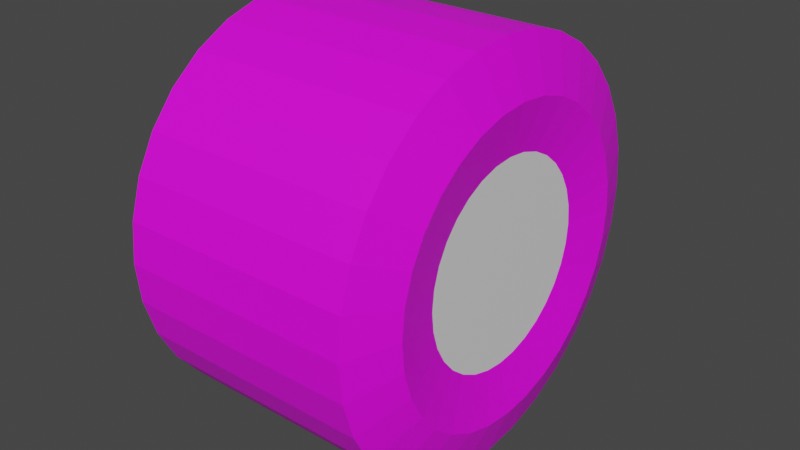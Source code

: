 # Source: tire.blend  (saved by Blender 2.82.7; exported with 4.5.12 LTS)
import bpy
from mathutils import Matrix  # noqa: F401  (used for matrix-valued properties, if any)

bpy.ops.wm.read_factory_settings(use_empty=True)
scene = bpy.context.scene
scene.name = 'Scene'

# ---- collections
col_collection = bpy.data.collections.new('Collection'); scene.collection.children.link(col_collection)

# ---- images (referenced by path relative to the original .blend; pixels are not part of the script)
import os
ASSET_DIR = os.environ.get("B2B_ASSET_DIR", "")  # directory of the original .blend (textures are referenced by path, not embedded)
HERE = os.path.dirname(os.path.abspath(__file__))  # packed textures are extracted next to this script under _unpacked/

def load_image(name, relpath, width, height, colorspace="sRGB"):
    """Load a texture the original file referenced (path relative to the .blend, or extracted next to this script)."""
    p = next((c for c in (os.path.join(HERE, relpath), os.path.join(ASSET_DIR, relpath)) if relpath and os.path.exists(c)), "")
    if p:
        img = bpy.data.images.load(p, check_existing=True)
        img.name = name
    else:  # same state as the original file: an image datablock whose file is absent (Cycles renders it pink)
        img = bpy.data.images.new(name, width, height)
        img.source = "FILE"
        img.filepath = "//" + (relpath or name)
    img.colorspace_settings.name = colorspace
    return img
img_texturescom_various_tiremotorcycle_1k_albedo_tif = load_image('TexturesCom_Various_TireMotorcycle_1K_albedo.tif', 'TexturesCom_Various_TireMotorcycle_1K_albedo.tif', 1024, 1024, 'sRGB')
img_texturescom_plastic_carbonfiber_1k_albedo_tif = load_image('TexturesCom_Plastic_CarbonFiber_1K_albedo.tif', 'TexturesCom_Plastic_CarbonFiber_1K_albedo.tif', 1024, 1024, 'sRGB')

# ---- materials (node trees are filled in below, after node groups)
mat_wheeltire = bpy.data.materials.new('wheelTire')
mat_wheeltire.use_transparent_shadow = False
mat_atv_body = bpy.data.materials.new('atv_body')
mat_atv_body.use_transparent_shadow = False
mat_hubcap = bpy.data.materials.new('hubcap')
mat_hubcap.use_transparent_shadow = False

# ---- material node trees
mat_wheeltire.use_nodes = True; mat_wheeltire.node_tree.nodes.clear()
_N = mat_wheeltire.node_tree.nodes; _L = mat_wheeltire.node_tree.links
n0 = _N.new('ShaderNodeOutputMaterial'); n0.name = 'Material Output'; n0.location = (300, 300)
n1 = _N.new('ShaderNodeBsdfPrincipled'); n1.name = 'Principled BSDF'; n1.location = (10, 300)
n1.distribution = 'GGX'
n1.subsurface_method = 'BURLEY'
n1.inputs[3].default_value = 1.45
n1.inputs[27].default_value = (0.0, 0.0, 0.0, 1.0)
n1.inputs[28].default_value = 1.0
n2 = _N.new('ShaderNodeTexImage'); n2.name = 'Image Texture'; n2.location = (-280, 280)
n2.image = img_texturescom_various_tiremotorcycle_1k_albedo_tif
_L.new(n1.outputs[0], n0.inputs[0])
_L.new(n2.outputs[0], n1.inputs[0])
n0.is_active_output = True
mat_atv_body.use_nodes = True; mat_atv_body.node_tree.nodes.clear()
_N = mat_atv_body.node_tree.nodes; _L = mat_atv_body.node_tree.links
n0 = _N.new('ShaderNodeOutputMaterial'); n0.name = 'Material Output'; n0.location = (300, 300)
n1 = _N.new('ShaderNodeBsdfPrincipled'); n1.name = 'Principled BSDF'; n1.location = (10, 300)
n1.distribution = 'GGX'
n1.subsurface_method = 'BURLEY'
n1.inputs[2].default_value = 0.4
n1.inputs[3].default_value = 1.45
n1.inputs[27].default_value = (0.0, 0.0, 0.0, 1.0)
n1.inputs[28].default_value = 1.0
n2 = _N.new('ShaderNodeNormalMap'); n2.name = 'Normal Map'; n2.location = (-300, -300)
n2.label = 'Normal/Map'
n3 = _N.new('ShaderNodeTexImage'); n3.name = 'Image Texture'; n3.location = (-280, 280)
n3.image = img_texturescom_plastic_carbonfiber_1k_albedo_tif
_L.new(n1.outputs[0], n0.inputs[0])
_L.new(n2.outputs[0], n1.inputs[5])
_L.new(n3.outputs[0], n1.inputs[0])
n0.is_active_output = True
mat_hubcap.use_nodes = True; mat_hubcap.node_tree.nodes.clear()
_N = mat_hubcap.node_tree.nodes; _L = mat_hubcap.node_tree.links
n0 = _N.new('ShaderNodeOutputMaterial'); n0.name = 'Material Output'; n0.location = (300, 300)
n1 = _N.new('ShaderNodeBsdfPrincipled'); n1.name = 'Principled BSDF'; n1.location = (10, 300)
n1.distribution = 'GGX'
n1.subsurface_method = 'BURLEY'
n1.inputs[3].default_value = 1.45
n1.inputs[27].default_value = (0.0, 0.0, 0.0, 1.0)
n1.inputs[28].default_value = 1.0
_L.new(n1.outputs[0], n0.inputs[0])
n0.is_active_output = True

# ---- world
world_world = bpy.data.worlds.new('World'); scene.world = world_world
world_world.use_nodes = True; world_world.node_tree.nodes.clear()
_N = world_world.node_tree.nodes; _L = world_world.node_tree.links
n0 = _N.new('ShaderNodeOutputWorld'); n0.name = 'World Output'; n0.location = (300, 300)
n1 = _N.new('ShaderNodeBackground'); n1.name = 'Background'; n1.location = (10, 300)
n1.inputs[0].default_value = (0.05088, 0.05088, 0.05088, 1.0)
_L.new(n1.outputs[0], n0.inputs[0])
n0.is_active_output = True
world_world.color = (0.05088, 0.05088, 0.05088)
world_world.use_sun_shadow = False
world_world.sun_shadow_jitter_overblur = 0.0

# ---- meshes
me_cylinder = bpy.data.meshes.new('Cylinder')
me_cylinder.from_pydata([(-0.2985, -0.5134, 0.01944), (0.3293, -0.2525, 0.01944), (-0.2985, -0.5034, -0.08167), (0.3293, -0.2475, -0.03076), (-0.2985, -0.474, -0.1789), (0.3293, -0.2329, -0.07904), (-0.2985, -0.4261, -0.2685), (0.3293, -0.2091, -0.1235), (-0.2985, -0.3616, -0.347), (0.3293, -0.1771, -0.1625), (-0.2985, -0.2831, -0.4115), (0.3293, -0.1381, -0.1945), (-0.2985, -0.1935, -0.4594), (0.3293, -0.0936, -0.2183), (-0.2985, -0.09623, -0.4889), (0.3293, -0.04532, -0.233), (-0.2985, 0.004883, -0.4988), (0.3293, 0.004883, -0.2379), (-0.2985, 0.106, -0.4889), (0.3293, 0.05509, -0.233), (-0.2985, 0.2032, -0.4594), (0.3293, 0.1034, -0.2183), (-0.2985, 0.2928, -0.4115), (0.3293, 0.1479, -0.1945), (-0.2985, 0.3714, -0.347), (0.3293, 0.1869, -0.1625), (-0.2985, 0.4358, -0.2685), (0.3293, 0.2189, -0.1235), (-0.2985, 0.4837, -0.1789), (0.3293, 0.2427, -0.07904), (-0.2985, 0.5132, -0.08167), (0.3293, 0.2573, -0.03076), (-0.2985, 0.5232, 0.01944), (0.3293, 0.2622, 0.01944), (-0.2985, 0.5132, 0.1206), (0.3293, 0.2573, 0.06965), (-0.2985, 0.4837, 0.2178), (0.3293, 0.2427, 0.1179), (-0.2985, 0.4358, 0.3074), (0.3293, 0.2189, 0.1624), (-0.2985, 0.3714, 0.3859), (0.3293, 0.1869, 0.2014), (-0.2985, 0.2928, 0.4504), (0.3293, 0.1479, 0.2334), (-0.2985, 0.2032, 0.4983), (0.3293, 0.1034, 0.2572), (-0.2985, 0.106, 0.5278), (0.3293, 0.05509, 0.2719), (-0.2985, 0.004883, 0.5377), (0.3293, 0.004883, 0.2768), (-0.2985, -0.09623, 0.5278), (0.3293, -0.04533, 0.2719), (-0.2985, -0.1935, 0.4983), (0.3293, -0.0936, 0.2572), (-0.2985, -0.2831, 0.4504), (0.3293, -0.1381, 0.2334), (-0.2985, -0.3616, 0.3859), (0.3293, -0.1771, 0.2014), (-0.2985, -0.4261, 0.3074), (0.3293, -0.2091, 0.1624), (-0.2985, -0.474, 0.2178), (0.3293, -0.2329, 0.1179), (-0.2985, -0.5034, 0.1206), (0.3293, -0.2475, 0.06965), (0.3092, -0.5034, -0.08167), (0.3092, -0.5134, 0.01944), (0.3092, -0.474, -0.1789), (0.3092, -0.4261, -0.2685), (0.3092, -0.3616, -0.347), (0.3092, -0.2831, -0.4115), (0.3092, -0.1935, -0.4594), (0.3092, -0.09623, -0.4889), (0.3092, 0.004883, -0.4988), (0.3092, 0.106, -0.4889), (0.3092, 0.2032, -0.4594), (0.3092, 0.2928, -0.4115), (0.3092, 0.3714, -0.347), (0.3092, 0.4358, -0.2685), (0.3092, 0.4837, -0.1789), (0.3092, 0.5132, -0.08167), (0.3092, 0.5232, 0.01944), (0.3092, 0.5132, 0.1206), (0.3092, 0.4837, 0.2178), (0.3092, 0.4358, 0.3074), (0.3092, 0.3714, 0.3859), (0.3092, 0.2928, 0.4504), (0.3092, 0.2032, 0.4983), (0.3092, 0.106, 0.5278), (0.3092, 0.004883, 0.5377), (0.3092, -0.09623, 0.5278), (0.3092, -0.1935, 0.4983), (0.3092, -0.2831, 0.4504), (0.3092, -0.3616, 0.3859), (0.3092, -0.4261, 0.3074), (0.3092, -0.474, 0.2178), (0.3092, -0.5034, 0.1206), (0.357, -0.3742, -0.05597), (0.357, -0.3817, 0.01944), (0.357, -0.3522, -0.1285), (0.357, -0.3165, -0.1953), (0.357, -0.2684, -0.2539), (0.357, -0.2099, -0.302), (0.357, -0.143, -0.3377), (0.357, -0.07053, -0.3597), (0.357, 0.004883, -0.3671), (0.357, 0.08029, -0.3597), (0.357, 0.1528, -0.3377), (0.357, 0.2196, -0.302), (0.357, 0.2782, -0.2539), (0.357, 0.3263, -0.1953), (0.357, 0.362, -0.1285), (0.357, 0.384, -0.05597), (0.357, 0.3914, 0.01944), (0.357, 0.384, 0.09486), (0.357, 0.362, 0.1674), (0.357, 0.3263, 0.2342), (0.357, 0.2782, 0.2928), (0.357, 0.2196, 0.3408), (0.357, 0.1528, 0.3766), (0.357, 0.08029, 0.3986), (0.357, 0.004883, 0.406), (0.357, -0.07053, 0.3986), (0.357, -0.143, 0.3766), (0.357, -0.2099, 0.3408), (0.357, -0.2684, 0.2928), (0.357, -0.3165, 0.2342), (0.357, -0.3522, 0.1674), (0.357, -0.3742, 0.09486)], [], [(2, 65, 0), (2, 66, 64), (6, 66, 4), (8, 67, 6), (10, 68, 8), (12, 69, 10), (14, 70, 12), (16, 71, 14), (18, 72, 16), (20, 73, 18), (22, 74, 20), (24, 75, 22), (26, 76, 24), (28, 77, 26), (30, 78, 28), (32, 79, 30), (34, 80, 32), (36, 81, 34), (38, 82, 36), (40, 83, 38), (40, 85, 84), (44, 85, 42), (46, 86, 44), (48, 87, 46), (50, 88, 48), (52, 89, 50), (54, 90, 52), (56, 91, 54), (58, 92, 56), (58, 94, 93), (33, 49, 1), (60, 95, 94), (0, 95, 62), (34, 18, 2), (65, 96, 97), (64, 98, 96), (98, 67, 99), (67, 100, 99), (68, 101, 100), (101, 70, 102), (70, 103, 102), (71, 104, 103), (104, 73, 105), (105, 74, 106), (74, 107, 106), (107, 76, 108), (76, 109, 108), (109, 78, 110), (110, 79, 111), (79, 112, 111), (112, 81, 113), (81, 114, 113), (82, 115, 114), (83, 116, 115), (116, 85, 117), (85, 118, 117), (118, 87, 119), (87, 120, 119), (88, 121, 120), (121, 90, 122), (90, 123, 122), (91, 124, 123), (92, 125, 124), (93, 126, 125), (126, 95, 127), (95, 97, 127), (97, 3, 1), (96, 5, 3), (5, 99, 7), (99, 9, 7), (100, 11, 9), (11, 102, 13), (102, 15, 13), (15, 104, 17), (104, 19, 17), (105, 21, 19), (106, 23, 21), (107, 25, 23), (25, 109, 27), (109, 29, 27), (29, 111, 31), (111, 33, 31), (33, 113, 35), (113, 37, 35), (114, 39, 37), (39, 116, 41), (41, 117, 43), (43, 118, 45), (45, 119, 47), (119, 49, 47), (120, 51, 49), (121, 53, 51), (122, 55, 53), (123, 57, 55), (124, 59, 57), (125, 61, 59), (61, 127, 63), (127, 1, 63), (2, 64, 65), (2, 4, 66), (6, 67, 66), (8, 68, 67), (10, 69, 68), (12, 70, 69), (14, 71, 70), (16, 72, 71), (18, 73, 72), (20, 74, 73), (22, 75, 74), (24, 76, 75), (26, 77, 76), (28, 78, 77), (30, 79, 78), (32, 80, 79), (34, 81, 80), (36, 82, 81), (38, 83, 82), (40, 84, 83), (40, 42, 85), (44, 86, 85), (46, 87, 86), (48, 88, 87), (50, 89, 88), (52, 90, 89), (54, 91, 90), (56, 92, 91), (58, 93, 92), (58, 60, 94), (1, 3, 5), (5, 7, 1), (7, 9, 1), (9, 11, 13), (13, 15, 17), (17, 19, 21), (21, 23, 25), (25, 27, 29), (29, 31, 25), (31, 33, 25), (33, 35, 41), (35, 37, 41), (37, 39, 41), (41, 43, 45), (45, 47, 49), (49, 51, 53), (53, 55, 57), (57, 59, 61), (61, 63, 57), (63, 1, 57), (9, 13, 17), (17, 21, 33), (21, 25, 33), (41, 45, 33), (45, 49, 33), (49, 53, 1), (53, 57, 1), (1, 9, 17), (1, 17, 33), (60, 62, 95), (0, 65, 95), (2, 0, 62), (62, 60, 58), (58, 56, 50), (56, 54, 50), (54, 52, 50), (50, 48, 46), (46, 44, 42), (42, 40, 38), (38, 36, 34), (34, 32, 30), (30, 28, 26), (26, 24, 18), (24, 22, 18), (22, 20, 18), (18, 16, 14), (14, 12, 18), (12, 10, 18), (10, 8, 6), (6, 4, 2), (2, 62, 50), (62, 58, 50), (50, 46, 34), (46, 42, 34), (42, 38, 34), (34, 30, 18), (30, 26, 18), (10, 6, 18), (6, 2, 18), (2, 50, 34), (65, 64, 96), (64, 66, 98), (98, 66, 67), (67, 68, 100), (68, 69, 101), (101, 69, 70), (70, 71, 103), (71, 72, 104), (104, 72, 73), (105, 73, 74), (74, 75, 107), (107, 75, 76), (76, 77, 109), (109, 77, 78), (110, 78, 79), (79, 80, 112), (112, 80, 81), (81, 82, 114), (82, 83, 115), (83, 84, 116), (116, 84, 85), (85, 86, 118), (118, 86, 87), (87, 88, 120), (88, 89, 121), (121, 89, 90), (90, 91, 123), (91, 92, 124), (92, 93, 125), (93, 94, 126), (126, 94, 95), (95, 65, 97), (97, 96, 3), (96, 98, 5), (5, 98, 99), (99, 100, 9), (100, 101, 11), (11, 101, 102), (102, 103, 15), (15, 103, 104), (104, 105, 19), (105, 106, 21), (106, 107, 23), (107, 108, 25), (25, 108, 109), (109, 110, 29), (29, 110, 111), (111, 112, 33), (33, 112, 113), (113, 114, 37), (114, 115, 39), (39, 115, 116), (41, 116, 117), (43, 117, 118), (45, 118, 119), (119, 120, 49), (120, 121, 51), (121, 122, 53), (122, 123, 55), (123, 124, 57), (124, 125, 59), (125, 126, 61), (61, 126, 127), (127, 97, 1)])
me_cylinder.polygons.foreach_set('use_smooth', [True] * 252)
me_cylinder.polygons.foreach_set('material_index', [0, 0, 0, 0, 0, 0, 0, 0, 0, 0, 0, 0, 0, 0, 0, 0, 0, 0, 0, 0, 0, 0, 0, 0, 0, 0, 0, 0, 0, 0, 2, 0, 0, 0, 0, 0, 0, 0, 0, 0, 0, 0, 0, 0, 0, 0, 0, 0, 0, 0, 0, 0, 0, 0, 0, 0, 0, 0, 0, 0, 0, 0, 0, 0, 0, 0, 0, 0, 0, 0, 0, 0, 0, 0, 0, 0, 0, 0, 0, 0, 0, 0, 0, 0, 0, 0, 0, 0, 0, 0, 0, 0, 0, 0, 0, 0, 0, 0, 0, 0, 0, 0, 0, 0, 0, 0, 0, 0, 0, 0, 0, 0, 0, 0, 0, 0, 0, 0, 0, 0, 0, 0, 0, 0, 0, 0, 0, 0, 2, 2, 2, 2, 2, 2, 2, 2, 2, 2, 2, 2, 2, 2, 2, 2, 2, 2, 2, 2, 2, 2, 2, 2, 2, 2, 2, 2, 2, 0, 0, 0, 0, 0, 0, 0, 0, 0, 0, 0, 0, 0, 0, 0, 0, 0, 0, 0, 0, 0, 0, 0, 0, 0, 0, 0, 0, 0, 0, 0, 0, 0, 0, 0, 0, 0, 0, 0, 0, 0, 0, 0, 0, 0, 0, 0, 0, 0, 0, 0, 0, 0, 0, 0, 0, 0, 0, 0, 0, 0, 0, 0, 0, 0, 0, 0, 0, 0, 0, 0, 0, 0, 0, 0, 0, 0, 0, 0, 0, 0, 0, 0, 0, 0, 0, 0, 0, 0, 0, 0, 0, 0, 0, 0])
_k = set([(0, 2), (0, 62), (0, 65), (1, 3), (1, 63), (1, 97), (2, 4), (2, 64), (3, 5), (3, 96), (4, 6), (4, 66), (5, 7), (5, 98), (6, 8), (6, 67), (7, 9), (7, 99), (8, 10), (8, 68), (9, 11), (9, 100), (10, 12), (10, 69), (11, 13), (11, 101), (12, 14), (12, 70), (13, 15), (13, 102), (14, 16), (14, 71), (15, 17), (15, 103), (16, 18), (16, 72), (17, 19), (17, 104), (18, 20), (18, 73), (19, 21), (19, 105), (20, 22), (20, 74), (21, 23), (21, 106), (22, 24), (22, 75), (23, 25), (23, 107), (24, 26), (24, 76), (25, 27), (25, 108), (26, 28), (26, 77), (27, 29), (27, 109), (28, 30), (28, 78), (29, 31), (29, 110), (30, 32), (30, 79), (31, 33), (31, 111), (32, 34), (32, 80), (33, 35), (33, 112), (34, 36), (34, 81), (35, 37), (35, 113), (36, 38), (36, 82), (37, 39), (37, 114), (38, 40), (38, 83), (39, 41), (39, 115), (40, 42), (40, 84), (41, 43), (41, 116), (42, 44), (42, 85), (43, 45), (43, 117), (44, 46), (44, 86), (45, 47), (45, 118), (46, 48), (46, 87), (47, 49), (47, 119), (48, 50), (48, 88), (49, 51), (49, 120), (50, 52), (50, 89), (51, 53), (51, 121), (52, 54), (52, 90), (53, 55), (53, 122), (54, 56), (54, 91), (55, 57), (55, 123), (56, 58), (56, 92), (57, 59), (57, 124), (58, 60), (58, 93), (59, 61), (59, 125), (60, 62), (60, 94), (61, 63), (61, 126), (62, 95), (63, 127), (64, 65), (64, 66), (64, 96), (65, 95), (65, 97), (66, 67), (66, 98), (67, 68), (67, 99), (68, 69), (68, 100), (69, 70), (69, 101), (70, 71), (70, 102), (71, 72), (71, 103), (72, 73), (72, 104), (73, 74), (73, 105), (74, 75), (74, 106), (75, 76), (75, 107), (76, 77), (76, 108), (77, 78), (77, 109), (78, 79), (78, 110), (79, 80), (79, 111), (80, 81), (80, 112), (81, 82), (81, 113), (82, 83), (82, 114), (83, 84), (83, 115), (84, 85), (84, 116), (85, 86), (85, 117), (86, 87), (86, 118), (87, 88), (87, 119), (88, 89), (88, 120), (89, 90), (89, 121), (90, 91), (90, 122), (91, 92), (91, 123), (92, 93), (92, 124), (93, 94), (93, 125), (94, 95), (94, 126), (95, 127), (96, 97), (96, 98), (97, 127), (98, 99), (99, 100), (100, 101), (101, 102), (102, 103), (103, 104), (104, 105), (105, 106), (106, 107), (107, 108), (108, 109), (109, 110), (110, 111), (111, 112), (112, 113), (113, 114), (114, 115), (115, 116), (116, 117), (117, 118), (118, 119), (119, 120), (120, 121), (121, 122), (122, 123), (123, 124), (124, 125), (125, 126), (126, 127)])
me_cylinder.attributes.new('sharp_edge', 'BOOLEAN', 'EDGE').data.foreach_set('value', [ (min(e.vertices), max(e.vertices)) in _k for e in me_cylinder.edges])
_uv = me_cylinder.uv_layers.new(name='UVMap')
_uv.uv.foreach_set('vector', [0.25, 0.2768, 0.221, 0.7768, 0.221, 0.2768, 0.25, 0.2768, 0.2746, 0.7768, 0.25, 0.7768, 0.9718, 0.779, 1.001, 0.279, 1.001, 0.779, 0.9396, 0.779, 0.9718, 0.279, 0.9718, 0.779, 0.9054, 0.779, 0.9396, 0.279, 0.9396, 0.779, 0.8706, 0.779, 0.9054, 0.279, 0.9054, 0.779, 0.8365, 0.779, 0.8706, 0.279, 0.8706, 0.779, 0.8043, 0.779, 0.8365, 0.279, 0.8365, 0.779, 0.7753, 0.779, 0.8043, 0.279, 0.8043, 0.779, 0.7507, 0.779, 0.7753, 0.279, 0.7753, 0.779, 0.5297, 0.279, 0.5007, 0.779, 0.5007, 0.279, 0.5618, 0.279, 0.5297, 0.779, 0.5297, 0.279, 0.596, 0.279, 0.5618, 0.779, 0.5618, 0.279, 0.6308, 0.279, 0.596, 0.779, 0.596, 0.279, 0.665, 0.279, 0.6308, 0.779, 0.6308, 0.279, 0.6971, 0.279, 0.665, 0.779, 0.665, 0.279, 0.7261, 0.279, 0.6971, 0.779, 0.6971, 0.279, 0.7507, 0.279, 0.7261, 0.779, 0.7261, 0.279, 0.3036, 0.2768, 0.2746, 0.7768, 0.2746, 0.2768, 0.3357, 0.2768, 0.3036, 0.7768, 0.3036, 0.2768, 0.3357, 0.2768, 0.3699, 0.7768, 0.3357, 0.7768, 0.4047, 0.2768, 0.3699, 0.7768, 0.3699, 0.2768, 0.4389, 0.2768, 0.4047, 0.7768, 0.4047, 0.2768, 0.471, 0.2768, 0.4389, 0.7768, 0.4389, 0.2768, 0.5, 0.2768, 0.471, 0.7768, 0.471, 0.2768, 0.02462, 0.2768, 2.98e-08, 0.7768, 8.941e-08, 0.2768, 0.05358, 0.2768, 0.02462, 0.7768, 0.02462, 0.2768, 0.08575, 0.2768, 0.05358, 0.7768, 0.05358, 0.2768, 0.1199, 0.2768, 0.08575, 0.7768, 0.08575, 0.2768, 0.1199, 0.2768, 0.1547, 0.7768, 0.1199, 0.7768, 0.25, 0.1144, 0.1144, 0.25, 0.25, 0.3856, 0.1547, 0.2768, 0.1889, 0.7768, 0.1547, 0.7768, 0.221, 0.2768, 0.1889, 0.7768, 0.1889, 0.2768, 0.7032, 0.01461, 0.9854, 0.2032, 0.7968, 0.4854, 0.25, 0.49, 0.2849, 0.4256, 0.25, 0.429, 0.2968, 0.4854, 0.3185, 0.4154, 0.2849, 0.4256, 0.3185, 0.4154, 0.3833, 0.4496, 0.3494, 0.3988, 0.3833, 0.4496, 0.3766, 0.3766, 0.3494, 0.3988, 0.4197, 0.4197, 0.3988, 0.3494, 0.3766, 0.3766, 0.3988, 0.3494, 0.4717, 0.3418, 0.4154, 0.3185, 0.4717, 0.3418, 0.4256, 0.2849, 0.4154, 0.3185, 0.4854, 0.2968, 0.429, 0.25, 0.4256, 0.2849, 0.429, 0.25, 0.4854, 0.2032, 0.4256, 0.2151, 0.4256, 0.2151, 0.4717, 0.1582, 0.4154, 0.1815, 0.4717, 0.1582, 0.3988, 0.1506, 0.4154, 0.1815, 0.3988, 0.1506, 0.4197, 0.08029, 0.3766, 0.1234, 0.4197, 0.08029, 0.3494, 0.1012, 0.3766, 0.1234, 0.3494, 0.1012, 0.3418, 0.02827, 0.3185, 0.08463, 0.3185, 0.08463, 0.2968, 0.01461, 0.2849, 0.07444, 0.2968, 0.01461, 0.25, 0.071, 0.2849, 0.07444, 0.25, 0.071, 0.2032, 0.01461, 0.2151, 0.07444, 0.2032, 0.01461, 0.1815, 0.08463, 0.2151, 0.07444, 0.1582, 0.02827, 0.1506, 0.1012, 0.1815, 0.08463, 0.1167, 0.05045, 0.1234, 0.1234, 0.1506, 0.1012, 0.1234, 0.1234, 0.05045, 0.1167, 0.1012, 0.1506, 0.05045, 0.1167, 0.08463, 0.1815, 0.1012, 0.1506, 0.08463, 0.1815, 0.01461, 0.2032, 0.07444, 0.2151, 0.01461, 0.2032, 0.071, 0.25, 0.07444, 0.2151, 0.01, 0.25, 0.07444, 0.2849, 0.071, 0.25, 0.07444, 0.2849, 0.02827, 0.3418, 0.08463, 0.3185, 0.02827, 0.3418, 0.1012, 0.3494, 0.08463, 0.3185, 0.05045, 0.3833, 0.1234, 0.3766, 0.1012, 0.3494, 0.08029, 0.4197, 0.1506, 0.3988, 0.1234, 0.3766, 0.1167, 0.4496, 0.1815, 0.4154, 0.1506, 0.3988, 0.1815, 0.4154, 0.2032, 0.4854, 0.2151, 0.4256, 0.2032, 0.4854, 0.25, 0.429, 0.2151, 0.4256, 0.25, 0.429, 0.2765, 0.383, 0.25, 0.3856, 0.2849, 0.4256, 0.3019, 0.3753, 0.2765, 0.383, 0.3019, 0.3753, 0.3494, 0.3988, 0.3254, 0.3628, 0.3494, 0.3988, 0.3459, 0.3459, 0.3254, 0.3628, 0.3766, 0.3766, 0.3628, 0.3254, 0.3459, 0.3459, 0.3628, 0.3254, 0.4154, 0.3185, 0.3753, 0.3019, 0.4154, 0.3185, 0.383, 0.2765, 0.3753, 0.3019, 0.383, 0.2765, 0.429, 0.25, 0.3856, 0.25, 0.429, 0.25, 0.383, 0.2235, 0.3856, 0.25, 0.4256, 0.2151, 0.3753, 0.1981, 0.383, 0.2235, 0.4154, 0.1815, 0.3628, 0.1746, 0.3753, 0.1981, 0.3988, 0.1506, 0.3459, 0.1541, 0.3628, 0.1746, 0.3459, 0.1541, 0.3494, 0.1012, 0.3254, 0.1372, 0.3494, 0.1012, 0.3019, 0.1247, 0.3254, 0.1372, 0.3019, 0.1247, 0.2849, 0.07444, 0.2765, 0.117, 0.2849, 0.07444, 0.25, 0.1144, 0.2765, 0.117, 0.25, 0.1144, 0.2151, 0.07444, 0.2235, 0.117, 0.2151, 0.07444, 0.1981, 0.1247, 0.2235, 0.117, 0.1815, 0.08463, 0.1746, 0.1372, 0.1981, 0.1247, 0.1746, 0.1372, 0.1234, 0.1234, 0.1541, 0.1541, 0.1541, 0.1541, 0.1012, 0.1506, 0.1372, 0.1746, 0.1372, 0.1746, 0.08463, 0.1815, 0.1247, 0.1981, 0.1247, 0.1981, 0.07444, 0.2151, 0.117, 0.2235, 0.07444, 0.2151, 0.1144, 0.25, 0.117, 0.2235, 0.071, 0.25, 0.117, 0.2765, 0.1144, 0.25, 0.07444, 0.2849, 0.1247, 0.3019, 0.117, 0.2765, 0.08463, 0.3185, 0.1372, 0.3254, 0.1247, 0.3019, 0.1012, 0.3494, 0.1541, 0.3459, 0.1372, 0.3254, 0.1234, 0.3766, 0.1746, 0.3628, 0.1541, 0.3459, 0.1506, 0.3988, 0.1981, 0.3753, 0.1746, 0.3628, 0.1981, 0.3753, 0.2151, 0.4256, 0.2235, 0.383, 0.2151, 0.4256, 0.25, 0.3856, 0.2235, 0.383, 0.25, 0.2768, 0.25, 0.7768, 0.221, 0.7768, 0.25, 0.2768, 0.2746, 0.2768, 0.2746, 0.7768, 0.9718, 0.779, 0.9718, 0.279, 1.001, 0.279, 0.9396, 0.779, 0.9396, 0.279, 0.9718, 0.279, 0.9054, 0.779, 0.9054, 0.279, 0.9396, 0.279, 0.8706, 0.779, 0.8706, 0.279, 0.9054, 0.279, 0.8365, 0.779, 0.8365, 0.279, 0.8706, 0.279, 0.8043, 0.779, 0.8043, 0.279, 0.8365, 0.279, 0.7753, 0.779, 0.7753, 0.279, 0.8043, 0.279, 0.7507, 0.779, 0.7507, 0.279, 0.7753, 0.279, 0.5297, 0.279, 0.5297, 0.779, 0.5007, 0.779, 0.5618, 0.279, 0.5618, 0.779, 0.5297, 0.779, 0.596, 0.279, 0.596, 0.779, 0.5618, 0.779, 0.6308, 0.279, 0.6308, 0.779, 0.596, 0.779, 0.665, 0.279, 0.665, 0.779, 0.6308, 0.779, 0.6971, 0.279, 0.6971, 0.779, 0.665, 0.779, 0.7261, 0.279, 0.7261, 0.779, 0.6971, 0.779, 0.7507, 0.279, 0.7507, 0.779, 0.7261, 0.779, 0.3036, 0.2768, 0.3036, 0.7768, 0.2746, 0.7768, 0.3357, 0.2768, 0.3357, 0.7768, 0.3036, 0.7768, 0.3357, 0.2768, 0.3699, 0.2768, 0.3699, 0.7768, 0.4047, 0.2768, 0.4047, 0.7768, 0.3699, 0.7768, 0.4389, 0.2768, 0.4389, 0.7768, 0.4047, 0.7768, 0.471, 0.2768, 0.471, 0.7768, 0.4389, 0.7768, 0.5, 0.2768, 0.5, 0.7768, 0.471, 0.7768, 0.02462, 0.2768, 0.02462, 0.7768, 2.98e-08, 0.7768, 0.05358, 0.2768, 0.05358, 0.7768, 0.02462, 0.7768, 0.08575, 0.2768, 0.08575, 0.7768, 0.05358, 0.7768, 0.1199, 0.2768, 0.1199, 0.7768, 0.08575, 0.7768, 0.1199, 0.2768, 0.1547, 0.2768, 0.1547, 0.7768, 0.25, 0.3856, 0.2765, 0.383, 0.3019, 0.3753, 0.3019, 0.3753, 0.3254, 0.3628, 0.25, 0.3856, 0.3254, 0.3628, 0.3459, 0.3459, 0.25, 0.3856, 0.3459, 0.3459, 0.3628, 0.3254, 0.3753, 0.3019, 0.3753, 0.3019, 0.383, 0.2765, 0.3856, 0.25, 0.3856, 0.25, 0.383, 0.2235, 0.3753, 0.1981, 0.3753, 0.1981, 0.3628, 0.1746, 0.3459, 0.1541, 0.3459, 0.1541, 0.3254, 0.1372, 0.3019, 0.1247, 0.3019, 0.1247, 0.2765, 0.117, 0.3459, 0.1541, 0.2765, 0.117, 0.25, 0.1144, 0.3459, 0.1541, 0.25, 0.1144, 0.2235, 0.117, 0.1541, 0.1541, 0.2235, 0.117, 0.1981, 0.1247, 0.1541, 0.1541, 0.1981, 0.1247, 0.1746, 0.1372, 0.1541, 0.1541, 0.1541, 0.1541, 0.1372, 0.1746, 0.1247, 0.1981, 0.1247, 0.1981, 0.117, 0.2235, 0.1144, 0.25, 0.1144, 0.25, 0.117, 0.2765, 0.1247, 0.3019, 0.1247, 0.3019, 0.1372, 0.3254, 0.1541, 0.3459, 0.1541, 0.3459, 0.1746, 0.3628, 0.1981, 0.3753, 0.1981, 0.3753, 0.2235, 0.383, 0.1541, 0.3459, 0.2235, 0.383, 0.25, 0.3856, 0.1541, 0.3459, 0.3459, 0.3459, 0.3753, 0.3019, 0.3856, 0.25, 0.3856, 0.25, 0.3753, 0.1981, 0.25, 0.1144, 0.3753, 0.1981, 0.3459, 0.1541, 0.25, 0.1144, 0.1541, 0.1541, 0.1247, 0.1981, 0.25, 0.1144, 0.1247, 0.1981, 0.1144, 0.25, 0.25, 0.1144, 0.1144, 0.25, 0.1247, 0.3019, 0.25, 0.3856, 0.1247, 0.3019, 0.1541, 0.3459, 0.25, 0.3856, 0.25, 0.3856, 0.3459, 0.3459, 0.3856, 0.25, 0.25, 0.3856, 0.3856, 0.25, 0.25, 0.1144, 0.1547, 0.2768, 0.1889, 0.2768, 0.1889, 0.7768, 0.221, 0.2768, 0.221, 0.7768, 0.1889, 0.7768, 0.7968, 0.4854, 0.75, 0.49, 0.7032, 0.4854, 0.7032, 0.4854, 0.6582, 0.4717, 0.6167, 0.4496, 0.6167, 0.4496, 0.5803, 0.4197, 0.5146, 0.2968, 0.5803, 0.4197, 0.5504, 0.3833, 0.5146, 0.2968, 0.5504, 0.3833, 0.5283, 0.3418, 0.5146, 0.2968, 0.5146, 0.2968, 0.51, 0.25, 0.5146, 0.2032, 0.5146, 0.2032, 0.5283, 0.1582, 0.5504, 0.1167, 0.5504, 0.1167, 0.5803, 0.08029, 0.6167, 0.05045, 0.6167, 0.05045, 0.6582, 0.02827, 0.7032, 0.01461, 0.7032, 0.01461, 0.75, 0.01, 0.7968, 0.01461, 0.7968, 0.01461, 0.8418, 0.02827, 0.8833, 0.05045, 0.8833, 0.05045, 0.9197, 0.08029, 0.9854, 0.2032, 0.9197, 0.08029, 0.9496, 0.1167, 0.9854, 0.2032, 0.9496, 0.1167, 0.9717, 0.1582, 0.9854, 0.2032, 0.9854, 0.2032, 0.99, 0.25, 0.9854, 0.2968, 0.9854, 0.2968, 0.9717, 0.3418, 0.9854, 0.2032, 0.9717, 0.3418, 0.9496, 0.3833, 0.9854, 0.2032, 0.9496, 0.3833, 0.9197, 0.4197, 0.8833, 0.4496, 0.8833, 0.4496, 0.8418, 0.4717, 0.7968, 0.4854, 0.7968, 0.4854, 0.7032, 0.4854, 0.5146, 0.2968, 0.7032, 0.4854, 0.6167, 0.4496, 0.5146, 0.2968, 0.5146, 0.2968, 0.5146, 0.2032, 0.7032, 0.01461, 0.5146, 0.2032, 0.5504, 0.1167, 0.7032, 0.01461, 0.5504, 0.1167, 0.6167, 0.05045, 0.7032, 0.01461, 0.7032, 0.01461, 0.7968, 0.01461, 0.9854, 0.2032, 0.7968, 0.01461, 0.8833, 0.05045, 0.9854, 0.2032, 0.9496, 0.3833, 0.8833, 0.4496, 0.9854, 0.2032, 0.8833, 0.4496, 0.7968, 0.4854, 0.9854, 0.2032, 0.7968, 0.4854, 0.5146, 0.2968, 0.7032, 0.01461, 0.25, 0.49, 0.2968, 0.4854, 0.2849, 0.4256, 0.2968, 0.4854, 0.3418, 0.4717, 0.3185, 0.4154, 0.3185, 0.4154, 0.3418, 0.4717, 0.3833, 0.4496, 0.3833, 0.4496, 0.4197, 0.4197, 0.3766, 0.3766, 0.4197, 0.4197, 0.4496, 0.3833, 0.3988, 0.3494, 0.3988, 0.3494, 0.4496, 0.3833, 0.4717, 0.3418, 0.4717, 0.3418, 0.4854, 0.2968, 0.4256, 0.2849, 0.4854, 0.2968, 0.49, 0.25, 0.429, 0.25, 0.429, 0.25, 0.49, 0.25, 0.4854, 0.2032, 0.4256, 0.2151, 0.4854, 0.2032, 0.4717, 0.1582, 0.4717, 0.1582, 0.4496, 0.1167, 0.3988, 0.1506, 0.3988, 0.1506, 0.4496, 0.1167, 0.4197, 0.08029, 0.4197, 0.08029, 0.3833, 0.05045, 0.3494, 0.1012, 0.3494, 0.1012, 0.3833, 0.05045, 0.3418, 0.02827, 0.3185, 0.08463, 0.3418, 0.02827, 0.2968, 0.01461, 0.2968, 0.01461, 0.25, 0.01, 0.25, 0.071, 0.25, 0.071, 0.25, 0.01, 0.2032, 0.01461, 0.2032, 0.01461, 0.1582, 0.02827, 0.1815, 0.08463, 0.1582, 0.02827, 0.1167, 0.05045, 0.1506, 0.1012, 0.1167, 0.05045, 0.08029, 0.08029, 0.1234, 0.1234, 0.1234, 0.1234, 0.08029, 0.08029, 0.05045, 0.1167, 0.05045, 0.1167, 0.02827, 0.1582, 0.08463, 0.1815, 0.08463, 0.1815, 0.02827, 0.1582, 0.01461, 0.2032, 0.01461, 0.2032, 0.01, 0.25, 0.071, 0.25, 0.01, 0.25, 0.01461, 0.2968, 0.07444, 0.2849, 0.07444, 0.2849, 0.01461, 0.2968, 0.02827, 0.3418, 0.02827, 0.3418, 0.05045, 0.3833, 0.1012, 0.3494, 0.05045, 0.3833, 0.08029, 0.4197, 0.1234, 0.3766, 0.08029, 0.4197, 0.1167, 0.4496, 0.1506, 0.3988, 0.1167, 0.4496, 0.1582, 0.4717, 0.1815, 0.4154, 0.1815, 0.4154, 0.1582, 0.4717, 0.2032, 0.4854, 0.2032, 0.4854, 0.25, 0.49, 0.25, 0.429, 0.25, 0.429, 0.2849, 0.4256, 0.2765, 0.383, 0.2849, 0.4256, 0.3185, 0.4154, 0.3019, 0.3753, 0.3019, 0.3753, 0.3185, 0.4154, 0.3494, 0.3988, 0.3494, 0.3988, 0.3766, 0.3766, 0.3459, 0.3459, 0.3766, 0.3766, 0.3988, 0.3494, 0.3628, 0.3254, 0.3628, 0.3254, 0.3988, 0.3494, 0.4154, 0.3185, 0.4154, 0.3185, 0.4256, 0.2849, 0.383, 0.2765, 0.383, 0.2765, 0.4256, 0.2849, 0.429, 0.25, 0.429, 0.25, 0.4256, 0.2151, 0.383, 0.2235, 0.4256, 0.2151, 0.4154, 0.1815, 0.3753, 0.1981, 0.4154, 0.1815, 0.3988, 0.1506, 0.3628, 0.1746, 0.3988, 0.1506, 0.3766, 0.1234, 0.3459, 0.1541, 0.3459, 0.1541, 0.3766, 0.1234, 0.3494, 0.1012, 0.3494, 0.1012, 0.3185, 0.08463, 0.3019, 0.1247, 0.3019, 0.1247, 0.3185, 0.08463, 0.2849, 0.07444, 0.2849, 0.07444, 0.25, 0.071, 0.25, 0.1144, 0.25, 0.1144, 0.25, 0.071, 0.2151, 0.07444, 0.2151, 0.07444, 0.1815, 0.08463, 0.1981, 0.1247, 0.1815, 0.08463, 0.1506, 0.1012, 0.1746, 0.1372, 0.1746, 0.1372, 0.1506, 0.1012, 0.1234, 0.1234, 0.1541, 0.1541, 0.1234, 0.1234, 0.1012, 0.1506, 0.1372, 0.1746, 0.1012, 0.1506, 0.08463, 0.1815, 0.1247, 0.1981, 0.08463, 0.1815, 0.07444, 0.2151, 0.07444, 0.2151, 0.071, 0.25, 0.1144, 0.25, 0.071, 0.25, 0.07444, 0.2849, 0.117, 0.2765, 0.07444, 0.2849, 0.08463, 0.3185, 0.1247, 0.3019, 0.08463, 0.3185, 0.1012, 0.3494, 0.1372, 0.3254, 0.1012, 0.3494, 0.1234, 0.3766, 0.1541, 0.3459, 0.1234, 0.3766, 0.1506, 0.3988, 0.1746, 0.3628, 0.1506, 0.3988, 0.1815, 0.4154, 0.1981, 0.3753, 0.1981, 0.3753, 0.1815, 0.4154, 0.2151, 0.4256, 0.2151, 0.4256, 0.25, 0.429, 0.25, 0.3856])
me_cylinder.materials.append(mat_wheeltire)
me_cylinder.materials.append(mat_atv_body)
me_cylinder.materials.append(mat_hubcap)
me_cylinder.use_remesh_fix_poles = True
me_cylinder.use_remesh_preserve_attributes = False
me_cylinder.use_mirror_vertex_groups = False
me_cylinder.update()
me_cylinder.normals_split_custom_set([tuple(v) for v in zip(*[iter([7.542e-09, -0.9952, -0.09802, 7.542e-09, -0.9952, -0.09802, 7.542e-09, -0.9952, -0.09802, -5.617e-08, -0.9569, -0.2903, 1.999e-08, -0.9569, -0.2903, 3.017e-08, -0.9569, -0.2903, -4.503e-08, -0.8819, -0.4714, -3.192e-08, -0.8819, -0.4714, -4.678e-08, -0.8819, -0.4714, -2.202e-08, -0.773, -0.6344, -2.596e-09, -0.773, -0.6344, -2.462e-08, -0.773, -0.6344, 5.681e-09, -0.6344, -0.773, 6.697e-10, -0.6344, -0.773, 6.351e-09, -0.6344, -0.773, 7.576e-08, -0.4714, -0.8819, 1.154e-07, -0.4714, -0.8819, 7.046e-08, -0.4714, -0.8819, 5.053e-08, -0.2903, -0.9569, 1.124e-07, -0.2903, -0.9569, 4.226e-08, -0.2903, -0.9569, 1.063e-07, -0.09802, -0.9952, 1.19e-07, -0.09802, -0.9952, 1.046e-07, -0.09802, -0.9952, 1.326e-07, 0.09802, -0.9952, 1.221e-07, 0.09802, -0.9952, 1.34e-07, 0.09802, -0.9952, 1.19e-07, 0.2903, -0.9569, 2.269e-07, 0.2903, -0.9569, 1.046e-07, 0.2903, -0.9569, 5.053e-08, 0.4714, -0.8819, 1.124e-07, 0.4714, -0.8819, 4.226e-08, 0.4714, -0.8819, 1.837e-07, 0.6344, -0.773, 1.281e-07, 0.6344, -0.773, 1.911e-07, 0.6344, -0.773, 1.264e-07, 0.773, -0.6344, 1.213e-07, 0.773, -0.6344, 1.27e-07, 0.773, -0.6344, 1.558e-07, 0.8819, -0.4714, 1.514e-07, 0.8819, -0.4714, 1.564e-07, 0.8819, -0.4714, 1.098e-07, 0.9569, -0.2903, 3.955e-08, 0.9569, -0.2903, 1.191e-07, 0.9569, -0.2903, 7.542e-09, 0.9952, -0.09802, 7.542e-09, 0.9952, -0.09802, 7.542e-09, 0.9952, -0.09802, -7.844e-09, 0.9952, 0.09802, -2.421e-08, 0.9952, 0.09802, -5.657e-09, 0.9952, 0.09802, -6.111e-08, 0.9569, 0.2903, 4.602e-08, 0.9569, 0.2903, -7.542e-08, 0.9569, 0.2903, 5.882e-08, 0.8819, 0.4714, 3.355e-08, 0.8819, 0.4714, 6.22e-08, 0.8819, 0.4714, -3.897e-09, 0.773, 0.6344, -1.069e-07, 0.773, 0.6344, 9.868e-09, 0.773, 0.6344, -8.57e-08, 0.6344, 0.773, -1.01e-08, 0.6344, 0.773, 0.0, 0.6344, 0.773, -1.302e-07, 0.4714, 0.8819, -1.535e-08, 0.4714, 0.8819, -1.456e-07, 0.4714, 0.8819, -1.05e-07, 0.2903, 0.9569, -1.237e-08, 0.2903, 0.9569, -1.174e-07, 0.2903, 0.9569, -2.325e-08, 0.09802, 0.9952, 1.037e-07, 0.09802, 0.9952, -4.022e-08, 0.09802, 0.9952, -6.339e-08, -0.09802, 0.9952, -7.472e-09, -0.09802, 0.9952, -7.086e-08, -0.09802, 0.9952, -3.598e-08, -0.2903, 0.9569, -4.241e-09, -0.2903, 0.9569, -4.022e-08, -0.2903, 0.9569, -1.304e-07, -0.4714, 0.8819, -2.283e-07, -0.4714, 0.8819, -1.174e-07, -0.4714, 0.8819, -2.763e-07, -0.6344, 0.773, -3.519e-07, -0.6344, 0.773, -2.662e-07, -0.6344, 0.773, -2.602e-07, -0.773, 0.6344, -2.436e-07, -0.773, 0.6344, -2.625e-07, -0.773, 0.6344, -1.351e-07, -0.8819, 0.4714, -2.288e-07, -0.8819, 0.4714, -2.414e-07, -0.8819, 0.4714, 1.0, 3.961e-07, -2.603e-07, 1.0, -7.562e-08, -8.122e-07, 1.0, -2.341e-07, -3.096e-07, -2.781e-08, -0.9569, 0.2903, -1.23e-07, -0.9569, 0.2903, -1.358e-07, -0.9569, 0.2903, -7.542e-09, -0.9952, 0.09802, -7.542e-09, -0.9952, 0.09802, -7.542e-09, -0.9952, 0.09802, -1.0, 9.911e-08, -3.665e-10, -1.0, 7.266e-08, 3.336e-07, -1.0, 8.391e-08, 3.617e-07, 0.9394, -0.3412, -0.0336, 0.9394, -0.3412, -0.0336, 0.9394, -0.3412, -0.0336, 0.9394, -0.3281, -0.09952, 0.9394, -0.3281, -0.09952, 0.9394, -0.3281, -0.09952, 0.9394, -0.3024, -0.1616, 0.9394, -0.3024, -0.1616, 0.9394, -0.3024, -0.1616, 0.9394, -0.265, -0.2175, 0.9394, -0.265, -0.2175, 0.9394, -0.265, -0.2175, 0.9394, -0.2175, -0.265, 0.9394, -0.2175, -0.265, 0.9394, -0.2175, -0.265, 0.9394, -0.1616, -0.3024, 0.9394, -0.1616, -0.3024, 0.9394, -0.1616, -0.3024, 0.9394, -0.09952, -0.3281, 0.9394, -0.09952, -0.3281, 0.9394, -0.09952, -0.3281, 0.9394, -0.0336, -0.3412, 0.9394, -0.0336, -0.3412, 0.9394, -0.0336, -0.3412, 0.9394, 0.0336, -0.3412, 0.9394, 0.0336, -0.3412, 0.9394, 0.0336, -0.3412, 0.9394, 0.09952, -0.3281, 0.9394, 0.09952, -0.3281, 0.9394, 0.09952, -0.3281, 0.9394, 0.1616, -0.3024, 0.9394, 0.1616, -0.3024, 0.9394, 0.1616, -0.3024, 0.9394, 0.2175, -0.265, 0.9394, 0.2175, -0.265, 0.9394, 0.2175, -0.265, 0.9394, 0.265, -0.2175, 0.9394, 0.265, -0.2175, 0.9394, 0.265, -0.2175, 0.9394, 0.3024, -0.1616, 0.9394, 0.3024, -0.1616, 0.9394, 0.3024, -0.1616, 0.9394, 0.3281, -0.09952, 0.9394, 0.3281, -0.09952, 0.9394, 0.3281, -0.09952, 0.9394, 0.3412, -0.0336, 0.9394, 0.3412, -0.0336, 0.9394, 0.3412, -0.0336, 0.9394, 0.3412, 0.0336, 0.9394, 0.3412, 0.0336, 0.9394, 0.3412, 0.0336, 0.9394, 0.3281, 0.09952, 0.9394, 0.3281, 0.09952, 0.9394, 0.3281, 0.09952, 0.9394, 0.3024, 0.1616, 0.9394, 0.3024, 0.1616, 0.9394, 0.3024, 0.1616, 0.9394, 0.265, 0.2175, 0.9394, 0.265, 0.2175, 0.9394, 0.265, 0.2175, 0.9394, 0.2175, 0.265, 0.9394, 0.2175, 0.265, 0.9394, 0.2175, 0.265, 0.9394, 0.1616, 0.3024, 0.9394, 0.1616, 0.3024, 0.9394, 0.1616, 0.3024, 0.9394, 0.09952, 0.3281, 0.9394, 0.09952, 0.3281, 0.9394, 0.09952, 0.3281, 0.9394, 0.0336, 0.3412, 0.9394, 0.0336, 0.3412, 0.9394, 0.0336, 0.3412, 0.9394, -0.0336, 0.3412, 0.9394, -0.0336, 0.3412, 0.9394, -0.0336, 0.3412, 0.9394, -0.09952, 0.3281, 0.9394, -0.09952, 0.3281, 0.9394, -0.09952, 0.3281, 0.9394, -0.1616, 0.3024, 0.9394, -0.1616, 0.3024, 0.9394, -0.1616, 0.3024, 0.9394, -0.2175, 0.265, 0.9394, -0.2175, 0.265, 0.9394, -0.2175, 0.265, 0.9394, -0.265, 0.2175, 0.9394, -0.265, 0.2175, 0.9394, -0.265, 0.2175, 0.9394, -0.3024, 0.1616, 0.9394, -0.3024, 0.1616, 0.9394, -0.3024, 0.1616, 0.9394, -0.3281, 0.09951, 0.9394, -0.3281, 0.09952, 0.9394, -0.3281, 0.09951, 0.9394, -0.3412, 0.0336, 0.9394, -0.3412, 0.0336, 0.9394, -0.3412, 0.0336, 0.9774, 0.2102, 0.0207, 0.9774, 0.2102, 0.0207, 0.9774, 0.2102, 0.0207, 0.9774, 0.2021, 0.06132, 0.9774, 0.2021, 0.06132, 0.9774, 0.2021, 0.06132, 0.9774, 0.1863, 0.09957, 0.9774, 0.1863, 0.09957, 0.9774, 0.1863, 0.09957, 0.9774, 0.1633, 0.134, 0.9774, 0.1633, 0.134, 0.9774, 0.1633, 0.134, 0.9774, 0.134, 0.1633, 0.9774, 0.134, 0.1633, 0.9774, 0.134, 0.1633, 0.9774, 0.09957, 0.1863, 0.9774, 0.09957, 0.1863, 0.9774, 0.09957, 0.1863, 0.9774, 0.06132, 0.2021, 0.9774, 0.06132, 0.2021, 0.9774, 0.06132, 0.2021, 0.9774, 0.0207, 0.2102, 0.9774, 0.0207, 0.2102, 0.9774, 0.0207, 0.2102, 0.9774, -0.0207, 0.2102, 0.9774, -0.0207, 0.2102, 0.9774, -0.0207, 0.2102, 0.9774, -0.06132, 0.2021, 0.9774, -0.06132, 0.2021, 0.9774, -0.06132, 0.2021, 0.9774, -0.09957, 0.1863, 0.9774, -0.09957, 0.1863, 0.9774, -0.09957, 0.1863, 0.9774, -0.134, 0.1633, 0.9774, -0.134, 0.1633, 0.9774, -0.134, 0.1633, 0.9774, -0.1633, 0.134, 0.9774, -0.1633, 0.134, 0.9774, -0.1633, 0.134, 0.9774, -0.1863, 0.09957, 0.9774, -0.1863, 0.09957, 0.9774, -0.1863, 0.09957, 0.9774, -0.2021, 0.06132, 0.9774, -0.2021, 0.06132, 0.9774, -0.2021, 0.06132, 0.9774, -0.2102, 0.0207, 0.9774, -0.2102, 0.0207, 0.9774, -0.2102, 0.0207, 0.9774, -0.2102, -0.0207, 0.9774, -0.2102, -0.0207, 0.9774, -0.2102, -0.0207, 0.9774, -0.2021, -0.06132, 0.9774, -0.2021, -0.06132, 0.9774, -0.2021, -0.06132, 0.9774, -0.1863, -0.09957, 0.9774, -0.1863, -0.09957, 0.9774, -0.1863, -0.09957, 0.9774, -0.1633, -0.134, 0.9774, -0.1633, -0.134, 0.9774, -0.1633, -0.134, 0.9774, -0.134, -0.1633, 0.9774, -0.134, -0.1633, 0.9774, -0.134, -0.1633, 0.9774, -0.09957, -0.1863, 0.9774, -0.09957, -0.1863, 0.9774, -0.09957, -0.1863, 0.9774, -0.06132, -0.2021, 0.9774, -0.06132, -0.2021, 0.9774, -0.06132, -0.2021, 0.9774, -0.0207, -0.2102, 0.9774, -0.0207, -0.2102, 0.9774, -0.0207, -0.2102, 0.9774, 0.0207, -0.2102, 0.9774, 0.0207, -0.2102, 0.9774, 0.0207, -0.2102, 0.9774, 0.06132, -0.2021, 0.9774, 0.06132, -0.2021, 0.9774, 0.06132, -0.2021, 0.9774, 0.09957, -0.1863, 0.9774, 0.09957, -0.1863, 0.9774, 0.09957, -0.1863, 0.9774, 0.134, -0.1633, 0.9774, 0.134, -0.1633, 0.9774, 0.134, -0.1633, 0.9774, 0.1633, -0.134, 0.9774, 0.1633, -0.134, 0.9774, 0.1633, -0.134, 0.9774, 0.1863, -0.09957, 0.9774, 0.1863, -0.09957, 0.9774, 0.1863, -0.09957, 0.9774, 0.2021, -0.06132, 0.9774, 0.2021, -0.06132, 0.9774, 0.2021, -0.06132, 0.9774, 0.2102, -0.0207, 0.9774, 0.2102, -0.0207, 0.9774, 0.2102, -0.0207, 7.542e-09, -0.9952, -0.09802, 7.542e-09, -0.9952, -0.09802, 7.542e-09, -0.9952, -0.09802, -5.617e-08, -0.9569, -0.2903, -6.635e-08, -0.9569, -0.2903, 1.999e-08, -0.9569, -0.2903, -4.503e-08, -0.8819, -0.4714, -3.017e-08, -0.8819, -0.4714, -3.192e-08, -0.8819, -0.4714, -2.202e-08, -0.773, -0.6344, 0.0, -0.773, -0.6344, -2.596e-09, -0.773, -0.6344, 5.681e-09, -0.6344, -0.773, 0.0, -0.6344, -0.773, 6.697e-10, -0.6344, -0.773, 7.576e-08, -0.4714, -0.8819, 1.207e-07, -0.4714, -0.8819, 1.154e-07, -0.4714, -0.8819, 5.053e-08, -0.2903, -0.9569, 1.207e-07, -0.2903, -0.9569, 1.124e-07, -0.2903, -0.9569, 1.063e-07, -0.09802, -0.9952, 1.207e-07, -0.09802, -0.9952, 1.19e-07, -0.09802, -0.9952, 1.326e-07, 0.09802, -0.9952, 1.207e-07, 0.09802, -0.9952, 1.221e-07, 0.09802, -0.9952, 1.19e-07, 0.2903, -0.9569, 2.414e-07, 0.2903, -0.9569, 2.269e-07, 0.2903, -0.9569, 5.053e-08, 0.4714, -0.8819, 1.207e-07, 0.4714, -0.8819, 1.124e-07, 0.4714, -0.8819, 1.837e-07, 0.6344, -0.773, 1.207e-07, 0.6344, -0.773, 1.281e-07, 0.6344, -0.773, 1.264e-07, 0.773, -0.6344, 1.207e-07, 0.773, -0.6344, 1.213e-07, 0.773, -0.6344, 1.558e-07, 0.8819, -0.4714, 1.508e-07, 0.8819, -0.4714, 1.514e-07, 0.8819, -0.4714, 1.098e-07, 0.9569, -0.2903, 3.017e-08, 0.9569, -0.2903, 3.955e-08, 0.9569, -0.2903, 7.542e-09, 0.9952, -0.09802, 7.542e-09, 0.9952, -0.09802, 7.542e-09, 0.9952, -0.09802, -7.844e-09, 0.9952, 0.09802, -2.64e-08, 0.9952, 0.09802, -2.421e-08, 0.9952, 0.09802, -6.111e-08, 0.9569, 0.2903, 6.034e-08, 0.9569, 0.2903, 4.602e-08, 0.9569, 0.2903, 5.882e-08, 0.8819, 0.4714, 3.017e-08, 0.8819, 0.4714, 3.355e-08, 0.8819, 0.4714, -3.897e-09, 0.773, 0.6344, -1.207e-07, 0.773, 0.6344, -1.069e-07, 0.773, 0.6344, -8.57e-08, 0.6344, 0.773, -9.58e-08, 0.6344, 0.773, -1.01e-08, 0.6344, 0.773, -1.302e-07, 0.4714, 0.8819, 0.0, 0.4714, 0.8819, -1.535e-08, 0.4714, 0.8819, -1.05e-07, 0.2903, 0.9569, 0.0, 0.2903, 0.9569, -1.237e-08, 0.2903, 0.9569, -2.325e-08, 0.09802, 0.9952, 1.207e-07, 0.09802, 0.9952, 1.037e-07, 0.09802, 0.9952, -6.339e-08, -0.09802, 0.9952, 0.0, -0.09802, 0.9952, -7.472e-09, -0.09802, 0.9952, -3.598e-08, -0.2903, 0.9569, 0.0, -0.2903, 0.9569, -4.241e-09, -0.2903, 0.9569, -1.304e-07, -0.4714, 0.8819, -2.414e-07, -0.4714, 0.8819, -2.283e-07, -0.4714, 0.8819, -2.763e-07, -0.6344, 0.773, -3.62e-07, -0.6344, 0.773, -3.519e-07, -0.6344, 0.773, -2.602e-07, -0.773, 0.6344, -2.414e-07, -0.773, 0.6344, -2.436e-07, -0.773, 0.6344, -1.351e-07, -0.8819, 0.4714, -1.225e-07, -0.8819, 0.4714, -2.288e-07, -0.8819, 0.4714, 1.0, -2.341e-07, -3.096e-07, 1.0, 0.0, -2.968e-07, 1.0, 0.0, 4.56e-07, 1.0, 0.0, 4.56e-07, 1.0, 0.0, 3.407e-07, 1.0, -2.341e-07, -3.096e-07, 1.0, 0.0, 3.407e-07, 1.0, -2.012e-07, 8.272e-08, 1.0, -2.341e-07, -3.096e-07, 1.0, -2.012e-07, 8.272e-08, 1.0, 0.0, 0.0, 1.0, 2.409e-07, -6.984e-07, 1.0, 2.409e-07, -6.984e-07, 1.0, 4.689e-07, -2.898e-06, 1.0, -6.7e-08, -6.234e-08, 1.0, -6.7e-08, -6.234e-08, 1.0, -1.876e-06, 0.0, 1.0, -6.25e-08, 0.0, 1.0, -6.25e-08, 0.0, 1.0, 0.0, 0.0, 1.0, 8.277e-08, 0.0, 1.0, 8.277e-08, 0.0, 1.0, 0.0, 0.0, 1.0, 4.897e-06, 0.0, 1.0, 4.897e-06, 0.0, 1.0, -2.073e-06, 0.0, 1.0, 8.277e-08, 0.0, 1.0, -2.073e-06, 0.0, 1.0, 3.961e-07, -2.603e-07, 1.0, 8.277e-08, 0.0, 1.0, 3.961e-07, -2.603e-07, 1.0, 6.05e-06, 4.578e-07, 1.0, -1.633e-06, -1.637e-06, 1.0, 6.05e-06, 4.578e-07, 1.0, -1.714e-05, -8.743e-06, 1.0, -1.633e-06, -1.637e-06, 1.0, -1.714e-05, -8.743e-06, 1.0, 0.0, 0.0, 1.0, -1.633e-06, -1.637e-06, 1.0, -1.633e-06, -1.637e-06, 1.0, -3.751e-06, 0.0, 1.0, -3.214e-07, -1.107e-06, 1.0, -3.214e-07, -1.107e-06, 1.0, -4.689e-07, 3.013e-06, 1.0, -7.562e-08, -8.122e-07, 1.0, -7.562e-08, -8.122e-07, 1.0, 0.0, 0.0, 1.0, 5.579e-08, -1.167e-06, 1.0, 5.579e-08, -1.167e-06, 1.0, -3.751e-06, 0.0, 1.0, 1.302e-06, -1.858e-06, 1.0, 1.302e-06, -1.858e-06, 1.0, 0.0, 0.0, 1.0, 9.795e-06, -8.743e-06, 1.0, 9.795e-06, -8.743e-06, 1.0, -1.735e-06, -2.214e-07, 1.0, 1.302e-06, -1.858e-06, 1.0, -1.735e-06, -2.214e-07, 1.0, -2.341e-07, -3.096e-07, 1.0, 1.302e-06, -1.858e-06, 1.0, -2.012e-07, 8.272e-08, 1.0, 2.409e-07, -6.984e-07, 1.0, -6.7e-08, -6.234e-08, 1.0, -6.7e-08, -6.234e-08, 1.0, -6.25e-08, 0.0, 1.0, 3.961e-07, -2.603e-07, 1.0, -6.25e-08, 0.0, 1.0, 8.277e-08, 0.0, 1.0, 3.961e-07, -2.603e-07, 1.0, -1.633e-06, -1.637e-06, 1.0, -3.214e-07, -1.107e-06, 1.0, 3.961e-07, -2.603e-07, 1.0, -3.214e-07, -1.107e-06, 1.0, -7.562e-08, -8.122e-07, 1.0, 3.961e-07, -2.603e-07, 1.0, -7.562e-08, -8.122e-07, 1.0, 5.579e-08, -1.167e-06, 1.0, -2.341e-07, -3.096e-07, 1.0, 5.579e-08, -1.167e-06, 1.0, 1.302e-06, -1.858e-06, 1.0, -2.341e-07, -3.096e-07, 1.0, -2.341e-07, -3.096e-07, 1.0, -2.012e-07, 8.272e-08, 1.0, -6.7e-08, -6.234e-08, 1.0, -2.341e-07, -3.096e-07, 1.0, -6.7e-08, -6.234e-08, 1.0, 3.961e-07, -2.603e-07, -2.781e-08, -0.9569, 0.2903, -1.508e-08, -0.9569, 0.2903, -1.23e-07, -0.9569, 0.2903, -7.542e-09, -0.9952, 0.09802, -7.542e-09, -0.9952, 0.09802, -7.542e-09, -0.9952, 0.09802, -1.0, 8.391e-08, 3.617e-07, -1.0, -3.7e-06, -1.474e-07, -1.0, -2.895e-07, -1.228e-07, -1.0, -2.895e-07, -1.228e-07, -1.0, 3.699e-06, 0.0, -1.0, 5.962e-08, 0.0, -1.0, 5.962e-08, 0.0, -1.0, -5.944e-07, 0.0, -1.0, 9.674e-08, -1.393e-08, -1.0, -5.944e-07, 0.0, -1.0, 3.082e-08, 0.0, -1.0, 9.674e-08, -1.393e-08, -1.0, 3.082e-08, 0.0, -1.0, 9.249e-07, 0.0, -1.0, 9.674e-08, -1.393e-08, -1.0, 9.674e-08, -1.393e-08, -1.0, 2.312e-07, 1.496e-06, -1.0, 7.706e-09, 5.707e-09, -1.0, 7.706e-09, 5.707e-09, -1.0, 0.0, -1.439e-06, -1.0, 2.991e-08, -4.666e-08, -1.0, 2.991e-08, -4.666e-08, -1.0, 1.85e-06, 0.0, -1.0, -3.827e-07, -2.396e-07, -1.0, -3.827e-07, -2.396e-07, -1.0, 0.0, 4.364e-07, -1.0, 9.911e-08, -3.665e-10, -1.0, 9.911e-08, -3.665e-10, -1.0, -3.7e-06, -1.474e-07, -1.0, 4.266e-07, 1.954e-07, -1.0, 4.266e-07, 1.954e-07, -1.0, -5.549e-06, 4.253e-06, -1.0, -1.054e-06, 1.289e-06, -1.0, -1.054e-06, 1.289e-06, -1.0, 0.0, 0.0, -1.0, 7.266e-08, 3.336e-07, -1.0, 0.0, 0.0, -1.0, 0.0, 0.0, -1.0, 7.266e-08, 3.336e-07, -1.0, 0.0, 0.0, -1.0, 0.0, 0.0, -1.0, 7.266e-08, 3.336e-07, -1.0, 7.266e-08, 3.336e-07, -1.0, 4.624e-07, 1.496e-06, -1.0, 3.173e-07, 5.195e-07, -1.0, 3.173e-07, 5.195e-07, -1.0, 3.18e-07, -4.665e-07, -1.0, 7.266e-08, 3.336e-07, -1.0, 3.18e-07, -4.665e-07, -1.0, 3.184e-08, 1.123e-07, -1.0, 7.266e-08, 3.336e-07, -1.0, 3.184e-08, 1.123e-07, -1.0, 0.0, 0.0, -1.0, 7.855e-07, 9.968e-07, -1.0, 7.855e-07, 9.968e-07, -1.0, 1.85e-06, 4.689e-06, -1.0, 8.391e-08, 3.617e-07, -1.0, 8.391e-08, 3.617e-07, -1.0, -2.895e-07, -1.228e-07, -1.0, 9.674e-08, -1.393e-08, -1.0, -2.895e-07, -1.228e-07, -1.0, 5.962e-08, 0.0, -1.0, 9.674e-08, -1.393e-08, -1.0, 9.674e-08, -1.393e-08, -1.0, 7.706e-09, 5.707e-09, -1.0, 9.911e-08, -3.665e-10, -1.0, 7.706e-09, 5.707e-09, -1.0, 2.991e-08, -4.666e-08, -1.0, 9.911e-08, -3.665e-10, -1.0, 2.991e-08, -4.666e-08, -1.0, -3.827e-07, -2.396e-07, -1.0, 9.911e-08, -3.665e-10, -1.0, 9.911e-08, -3.665e-10, -1.0, 4.266e-07, 1.954e-07, -1.0, 7.266e-08, 3.336e-07, -1.0, 4.266e-07, 1.954e-07, -1.0, -1.054e-06, 1.289e-06, -1.0, 7.266e-08, 3.336e-07, -1.0, 3.184e-08, 1.123e-07, -1.0, 7.855e-07, 9.968e-07, -1.0, 7.266e-08, 3.336e-07, -1.0, 7.855e-07, 9.968e-07, -1.0, 8.391e-08, 3.617e-07, -1.0, 7.266e-08, 3.336e-07, -1.0, 8.391e-08, 3.617e-07, -1.0, 9.674e-08, -1.393e-08, -1.0, 9.911e-08, -3.665e-10, 0.9394, -0.3412, -0.0336, 0.9394, -0.3412, -0.0336, 0.9394, -0.3412, -0.0336, 0.9394, -0.3281, -0.09952, 0.9394, -0.3281, -0.09952, 0.9394, -0.3281, -0.09952, 0.9394, -0.3024, -0.1616, 0.9394, -0.3024, -0.1616, 0.9394, -0.3024, -0.1616, 0.9394, -0.265, -0.2175, 0.9394, -0.265, -0.2175, 0.9394, -0.265, -0.2175, 0.9394, -0.2175, -0.265, 0.9394, -0.2175, -0.265, 0.9394, -0.2175, -0.265, 0.9394, -0.1616, -0.3024, 0.9394, -0.1616, -0.3024, 0.9394, -0.1616, -0.3024, 0.9394, -0.09952, -0.3281, 0.9394, -0.09952, -0.3281, 0.9394, -0.09952, -0.3281, 0.9394, -0.0336, -0.3412, 0.9394, -0.0336, -0.3412, 0.9394, -0.0336, -0.3412, 0.9394, 0.0336, -0.3412, 0.9394, 0.0336, -0.3412, 0.9394, 0.0336, -0.3412, 0.9394, 0.09952, -0.3281, 0.9394, 0.09952, -0.3281, 0.9394, 0.09952, -0.3281, 0.9394, 0.1616, -0.3024, 0.9394, 0.1616, -0.3024, 0.9394, 0.1616, -0.3024, 0.9394, 0.2175, -0.265, 0.9394, 0.2175, -0.265, 0.9394, 0.2175, -0.265, 0.9394, 0.265, -0.2175, 0.9394, 0.265, -0.2175, 0.9394, 0.265, -0.2175, 0.9394, 0.3024, -0.1616, 0.9394, 0.3024, -0.1616, 0.9394, 0.3024, -0.1616, 0.9394, 0.3281, -0.09952, 0.9394, 0.3281, -0.09952, 0.9394, 0.3281, -0.09952, 0.9394, 0.3412, -0.0336, 0.9394, 0.3412, -0.0336, 0.9394, 0.3412, -0.0336, 0.9394, 0.3412, 0.0336, 0.9394, 0.3412, 0.0336, 0.9394, 0.3412, 0.0336, 0.9394, 0.3281, 0.09952, 0.9394, 0.3281, 0.09952, 0.9394, 0.3281, 0.09952, 0.9394, 0.3024, 0.1616, 0.9394, 0.3024, 0.1616, 0.9394, 0.3024, 0.1616, 0.9394, 0.265, 0.2175, 0.9394, 0.265, 0.2175, 0.9394, 0.265, 0.2175, 0.9394, 0.2175, 0.265, 0.9394, 0.2175, 0.265, 0.9394, 0.2175, 0.265, 0.9394, 0.1616, 0.3024, 0.9394, 0.1616, 0.3024, 0.9394, 0.1616, 0.3024, 0.9394, 0.09952, 0.3281, 0.9394, 0.09952, 0.3281, 0.9394, 0.09952, 0.3281, 0.9394, 0.0336, 0.3412, 0.9394, 0.0336, 0.3412, 0.9394, 0.0336, 0.3412, 0.9394, -0.0336, 0.3412, 0.9394, -0.0336, 0.3412, 0.9394, -0.0336, 0.3412, 0.9394, -0.09952, 0.3281, 0.9394, -0.09952, 0.3281, 0.9394, -0.09952, 0.3281, 0.9394, -0.1616, 0.3024, 0.9394, -0.1616, 0.3024, 0.9394, -0.1616, 0.3024, 0.9394, -0.2175, 0.265, 0.9394, -0.2175, 0.265, 0.9394, -0.2175, 0.265, 0.9394, -0.265, 0.2175, 0.9394, -0.265, 0.2175, 0.9394, -0.265, 0.2175, 0.9394, -0.3024, 0.1616, 0.9394, -0.3024, 0.1616, 0.9394, -0.3024, 0.1616, 0.9394, -0.3281, 0.09951, 0.9394, -0.3281, 0.09952, 0.9394, -0.3281, 0.09952, 0.9394, -0.3412, 0.0336, 0.9394, -0.3412, 0.0336, 0.9394, -0.3412, 0.0336, 0.9774, 0.2102, 0.0207, 0.9774, 0.2102, 0.0207, 0.9774, 0.2102, 0.0207, 0.9774, 0.2021, 0.06132, 0.9774, 0.2021, 0.06132, 0.9774, 0.2021, 0.06132, 0.9774, 0.1863, 0.09957, 0.9774, 0.1863, 0.09957, 0.9774, 0.1863, 0.09957, 0.9774, 0.1633, 0.134, 0.9774, 0.1633, 0.134, 0.9774, 0.1633, 0.134, 0.9774, 0.134, 0.1633, 0.9774, 0.134, 0.1633, 0.9774, 0.134, 0.1633, 0.9774, 0.09957, 0.1863, 0.9774, 0.09957, 0.1863, 0.9774, 0.09957, 0.1863, 0.9774, 0.06132, 0.2021, 0.9774, 0.06132, 0.2021, 0.9774, 0.06132, 0.2021, 0.9774, 0.0207, 0.2102, 0.9774, 0.0207, 0.2102, 0.9774, 0.0207, 0.2102, 0.9774, -0.0207, 0.2102, 0.9774, -0.0207, 0.2102, 0.9774, -0.0207, 0.2102, 0.9774, -0.06132, 0.2021, 0.9774, -0.06132, 0.2021, 0.9774, -0.06132, 0.2021, 0.9774, -0.09957, 0.1863, 0.9774, -0.09957, 0.1863, 0.9774, -0.09957, 0.1863, 0.9774, -0.134, 0.1633, 0.9774, -0.134, 0.1633, 0.9774, -0.134, 0.1633, 0.9774, -0.1633, 0.134, 0.9774, -0.1633, 0.134, 0.9774, -0.1633, 0.134, 0.9774, -0.1863, 0.09957, 0.9774, -0.1863, 0.09957, 0.9774, -0.1863, 0.09957, 0.9774, -0.2021, 0.06132, 0.9774, -0.2021, 0.06132, 0.9774, -0.2021, 0.06132, 0.9774, -0.2102, 0.0207, 0.9774, -0.2102, 0.0207, 0.9774, -0.2102, 0.0207, 0.9774, -0.2102, -0.0207, 0.9774, -0.2102, -0.0207, 0.9774, -0.2102, -0.0207, 0.9774, -0.2021, -0.06132, 0.9774, -0.2021, -0.06132, 0.9774, -0.2021, -0.06132, 0.9774, -0.1863, -0.09957, 0.9774, -0.1863, -0.09957, 0.9774, -0.1863, -0.09957, 0.9774, -0.1633, -0.134, 0.9774, -0.1633, -0.134, 0.9774, -0.1633, -0.134, 0.9774, -0.134, -0.1633, 0.9774, -0.134, -0.1633, 0.9774, -0.134, -0.1633, 0.9774, -0.09957, -0.1863, 0.9774, -0.09957, -0.1863, 0.9774, -0.09957, -0.1863, 0.9774, -0.06132, -0.2021, 0.9774, -0.06132, -0.2021, 0.9774, -0.06132, -0.2021, 0.9774, -0.0207, -0.2102, 0.9774, -0.0207, -0.2102, 0.9774, -0.0207, -0.2102, 0.9774, 0.0207, -0.2102, 0.9774, 0.0207, -0.2102, 0.9774, 0.0207, -0.2102, 0.9774, 0.06132, -0.2021, 0.9774, 0.06132, -0.2021, 0.9774, 0.06132, -0.2021, 0.9774, 0.09957, -0.1863, 0.9774, 0.09957, -0.1863, 0.9774, 0.09957, -0.1863, 0.9774, 0.134, -0.1633, 0.9774, 0.134, -0.1633, 0.9774, 0.134, -0.1633, 0.9774, 0.1633, -0.134, 0.9774, 0.1633, -0.134, 0.9774, 0.1633, -0.134, 0.9774, 0.1863, -0.09957, 0.9774, 0.1863, -0.09957, 0.9774, 0.1863, -0.09957, 0.9774, 0.2021, -0.06132, 0.9774, 0.2021, -0.06132, 0.9774, 0.2021, -0.06132, 0.9774, 0.2102, -0.0207, 0.9774, 0.2102, -0.0207, 0.9774, 0.2102, -0.0207])] * 3)])

# ---- objects
ob_wheels = bpy.data.objects.new('wheels', me_cylinder)

# ---- transforms, parenting, visibility, modifiers, constraints
ob_wheels.location = (0.0, 0.0, 0.0)
ob_wheels.color = (0.8, 0.8, 0.8, 1.0)
ob_wheels.lineart.crease_threshold = 0.0

# ---- collection membership
col_collection.objects.link(ob_wheels)

# ---- scene / render settings (as saved in the file)
scene.frame_start = 1; scene.frame_end = 250; scene.frame_set(1)
scene.render.engine = 'BLENDER_EEVEE_NEXT'
scene.cycles.use_denoising = False
scene.cycles.samples = 128
scene.cycles.sampling_pattern = 'TABULATED_SOBOL'
scene.cycles.use_adaptive_sampling = False
scene.cycles.use_light_tree = False
scene.view_settings.view_transform = 'Filmic'
bpy.context.view_layer.update()

# ---- added for rendering (the .blend has no active camera and no usable light): camera, sun
cam_auto = bpy.data.cameras.new('AutoCamera')
cam_auto.lens = 50.0
cam_auto.sensor_width = 36.0
cam_auto.clip_end = 1000.0
ob_auto_camera = bpy.data.objects.new('AutoCamera', cam_auto)
scene.collection.objects.link(ob_auto_camera)
ob_auto_camera.location = (1.51503, -1.77801, 1.20804)
ob_auto_camera.rotation_euler = (1.09748, -7.21219e-08, 0.694738)
scene.camera = ob_auto_camera
light_auto_sun = bpy.data.lights.new('AutoSun', 'SUN')
light_auto_sun.energy = 3.0
light_auto_sun.angle = 0.0523599
ob_auto_sun = bpy.data.objects.new('AutoSun', light_auto_sun)
scene.collection.objects.link(ob_auto_sun)
ob_auto_sun.rotation_euler = (0.872665, 0.174533, 0.523599)
bpy.context.view_layer.update()
